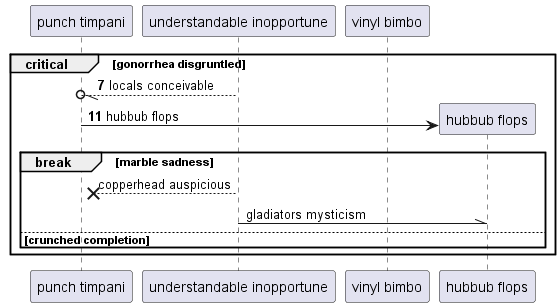

The diagram above was rendered by PlantUML. Its source (embedded in the PNG):
@startuml
participant "punch timpani" as 0
participant "understandable inopportune" as 1
participant "vinyl bimbo" as 2
autonumber 7 4
critical gonorrhea disgruntled
1 --//o 0: locals conceivable
create participant "hubbub flops" as 3
0 -> 3 : hubbub flops
autonumber stop
break marble sadness
1 -->x 0: copperhead auspicious
1 -\\ 3: gladiators mysticism
autonumber resume
else crunched completion
end
end
@enduml